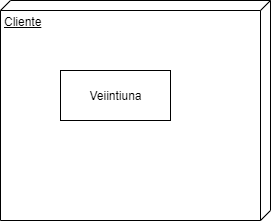

The diagram above was exported from draw.io. Its source (the exported page's mxGraphModel, read from the mxfile embedded in the PNG):
<mxGraphModel dx="868" dy="460" grid="1" gridSize="10" guides="1" tooltips="1" connect="1" arrows="1" fold="1" page="1" pageScale="1" pageWidth="827" pageHeight="1169" math="0" shadow="0">
  <root>
    <mxCell id="0" />
    <mxCell id="1" parent="0" />
    <mxCell id="qpk5H3SQdQr7EhRBg7fh-1" value="Cliente" style="verticalAlign=top;align=left;spacingTop=8;spacingLeft=2;spacingRight=12;shape=cube;size=10;direction=south;fontStyle=4;html=1;" parent="1" vertex="1">
      <mxGeometry x="230" y="130" width="270" height="220" as="geometry" />
    </mxCell>
    <mxCell id="qpk5H3SQdQr7EhRBg7fh-2" value="Veiintiuna" style="html=1;" parent="1" vertex="1">
      <mxGeometry x="290" y="200" width="110" height="50" as="geometry" />
    </mxCell>
  </root>
</mxGraphModel>